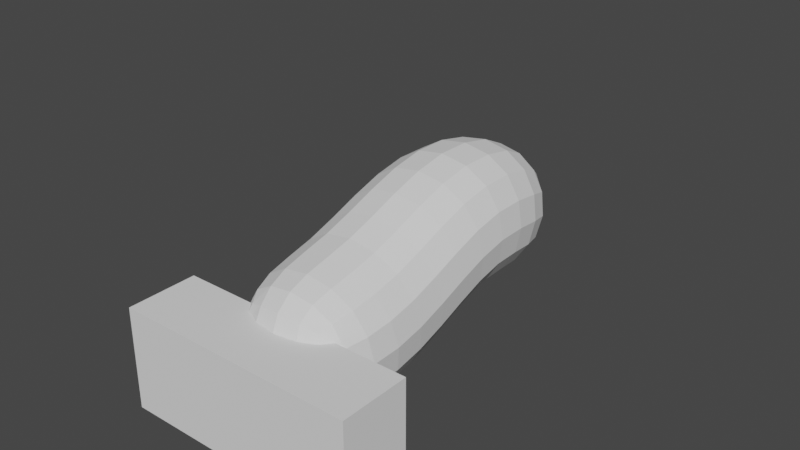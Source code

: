 # Source: QuadrupedEnemy.blend  (saved by Blender 3.6.13; exported with 4.5.12 LTS)
import bpy
from mathutils import Matrix  # noqa: F401  (used for matrix-valued properties, if any)

bpy.ops.wm.read_factory_settings(use_empty=True)
scene = bpy.context.scene
scene.name = 'Scene'

# ---- collections
col_collection = bpy.data.collections.new('Collection'); scene.collection.children.link(col_collection)

# ---- world
world_world = bpy.data.worlds.new('World'); scene.world = world_world
world_world.use_nodes = True; world_world.node_tree.nodes.clear()
_N = world_world.node_tree.nodes; _L = world_world.node_tree.links
n0 = _N.new('ShaderNodeOutputWorld'); n0.name = 'World Output'; n0.location = (300, 300)
n1 = _N.new('ShaderNodeBackground'); n1.name = 'Background'; n1.location = (10, 300)
n1.inputs[0].default_value = (0.05088, 0.05088, 0.05088, 1.0)
_L.new(n1.outputs[0], n0.inputs[0])
n0.is_active_output = True
world_world.color = (0.05088, 0.05088, 0.05088)
world_world.use_sun_shadow = False
world_world.sun_shadow_jitter_overblur = 0.0

# ---- meshes
me_plane = bpy.data.meshes.new('Plane')
me_plane.from_pydata([(0.0, 0.0, 0.0), (0.0, 0.4073, 0.0), (4.772e-17, 0.7905, 0.2149), (1.702e-17, 1.208, 0.07664)], [(0, 1), (1, 2), (2, 3)], [])
_uv = me_plane.uv_layers.new(name='UVMap')
_uv.uv.foreach_set('vector', [])
me_plane.update()
me_cube = bpy.data.meshes.new('Cube')
me_cube.from_pydata([(-1.0, -1.0, -1.0), (-1.0, -1.0, 1.0), (-1.0, 1.0, -1.0), (-1.0, 1.0, 1.0), (1.0, -1.0, -1.0), (1.0, -1.0, 1.0), (1.0, 1.0, -1.0), (1.0, 1.0, 1.0)], [], [(0, 1, 3, 2), (2, 3, 7, 6), (6, 7, 5, 4), (4, 5, 1, 0), (2, 6, 4, 0), (7, 3, 1, 5)])
_uv = me_cube.uv_layers.new(name='UVMap')
_uv.uv.foreach_set('vector', [0.375, 0.0, 0.625, 0.0, 0.625, 0.25, 0.375, 0.25, 0.375, 0.25, 0.625, 0.25, 0.625, 0.5, 0.375, 0.5, 0.375, 0.5, 0.625, 0.5, 0.625, 0.75, 0.375, 0.75, 0.375, 0.75, 0.625, 0.75, 0.625, 1.0, 0.375, 1.0, 0.125, 0.5, 0.375, 0.5, 0.375, 0.75, 0.125, 0.75, 0.625, 0.5, 0.875, 0.5, 0.875, 0.75, 0.625, 0.75])
me_cube.update()

# ---- objects
ob_creaturebody = bpy.data.objects.new('CreatureBody', me_plane)
ob_metalicbodyhousing = bpy.data.objects.new('MetalicBodyHousing', me_cube)

# ---- transforms, parenting, visibility, modifiers, constraints
ob_creaturebody.location = (0.0, 0.0, 0.0)
_m = ob_creaturebody.modifiers.new('Mirror', 'MIRROR')
_m.merge_threshold = 0.01
_m = ob_creaturebody.modifiers.new('Skin', 'SKIN')
_m = ob_creaturebody.modifiers.new('Subdivision', 'SUBSURF')
_m.levels = 2
ob_metalicbodyhousing.location = (0.0, 0.0, -0.07514)
ob_metalicbodyhousing.scale = (0.4074, 0.1188, 0.1717)

# ---- collection membership
col_collection.objects.link(ob_creaturebody)
col_collection.objects.link(ob_metalicbodyhousing)

# ---- scene / render settings (as saved in the file)
scene.frame_start = 1; scene.frame_end = 250; scene.frame_set(1)
scene.render.engine = 'BLENDER_EEVEE_NEXT'
scene.cycles.sampling_pattern = 'TABULATED_SOBOL'
scene.view_settings.view_transform = 'Filmic'
bpy.context.view_layer.update()

# ---- added for rendering (the .blend has no active camera and no usable light): camera, sun
cam_auto = bpy.data.cameras.new('AutoCamera')
cam_auto.lens = 50.0
cam_auto.sensor_width = 36.0
cam_auto.clip_end = 1000.0
ob_auto_camera = bpy.data.objects.new('AutoCamera', cam_auto)
scene.collection.objects.link(ob_auto_camera)
ob_auto_camera.location = (1.89357, -1.68827, 1.72976)
ob_auto_camera.rotation_euler = (1.09748, -7.21219e-08, 0.694738)
scene.camera = ob_auto_camera
light_auto_sun = bpy.data.lights.new('AutoSun', 'SUN')
light_auto_sun.energy = 3.0
light_auto_sun.angle = 0.0523599
ob_auto_sun = bpy.data.objects.new('AutoSun', light_auto_sun)
scene.collection.objects.link(ob_auto_sun)
ob_auto_sun.rotation_euler = (0.872665, 0.174533, 0.523599)
bpy.context.view_layer.update()
